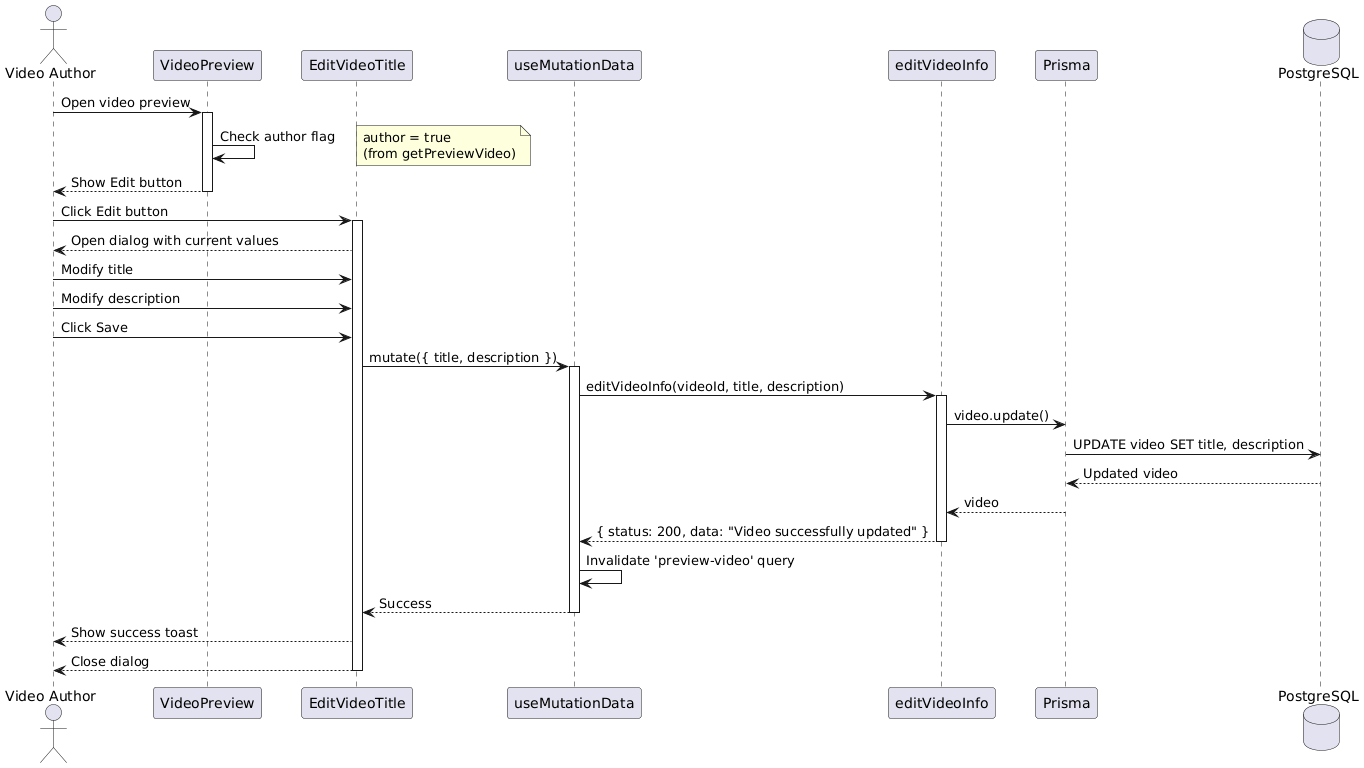

The diagram above was rendered by PlantUML. Its source (embedded in the PNG):
@startuml
actor "Video Author" as author
participant "VideoPreview" as preview
participant "EditVideoTitle" as edit
participant "useMutationData" as mutation
participant "editVideoInfo" as action
participant "Prisma" as prisma
database "PostgreSQL" as db

author -> preview: Open video preview
activate preview

preview -> preview: Check author flag
note right: author = true\n(from getPreviewVideo)

preview --> author: Show Edit button
deactivate preview

author -> edit: Click Edit button
activate edit

edit --> author: Open dialog with current values

author -> edit: Modify title
author -> edit: Modify description
author -> edit: Click Save

edit -> mutation: mutate({ title, description })
activate mutation

mutation -> action: editVideoInfo(videoId, title, description)
activate action

action -> prisma: video.update()
prisma -> db: UPDATE video SET title, description
db --> prisma: Updated video
prisma --> action: video

action --> mutation: { status: 200, data: "Video successfully updated" }
deactivate action

mutation -> mutation: Invalidate 'preview-video' query
mutation --> edit: Success
deactivate mutation

edit --> author: Show success toast
edit --> author: Close dialog

deactivate edit
@enduml